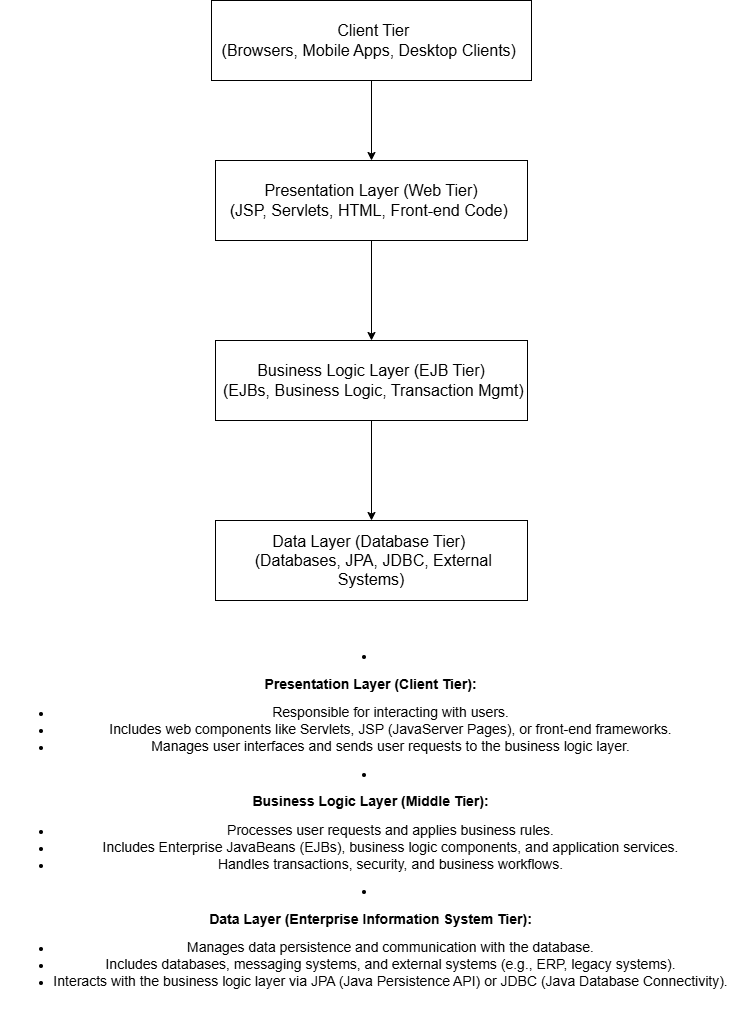

The diagram above was exported from draw.io. Its source (the exported page's mxGraphModel, read from the mxfile embedded in the PNG):
<mxGraphModel dx="1323" dy="757" grid="1" gridSize="10" guides="1" tooltips="1" connect="1" arrows="1" fold="1" page="1" pageScale="1" pageWidth="827" pageHeight="1169" math="0" shadow="0">
  <root>
    <mxCell id="0" />
    <mxCell id="1" parent="0" />
    <mxCell id="AebVYKcWRWzslj0Z3I22-5" value="" style="edgeStyle=orthogonalEdgeStyle;rounded=0;orthogonalLoop=1;jettySize=auto;html=1;" edge="1" parent="1" source="AebVYKcWRWzslj0Z3I22-1" target="AebVYKcWRWzslj0Z3I22-2">
      <mxGeometry relative="1" as="geometry" />
    </mxCell>
    <mxCell id="AebVYKcWRWzslj0Z3I22-1" value="&lt;font style=&quot;font-size: 16px;&quot;&gt;&amp;nbsp;Client Tier&lt;/font&gt;&lt;div&gt;&lt;font style=&quot;font-size: 16px;&quot;&gt;(Browsers, Mobile Apps, Desktop Clients)&amp;nbsp;&lt;/font&gt;&lt;/div&gt;" style="rounded=0;whiteSpace=wrap;html=1;align=center;" vertex="1" parent="1">
      <mxGeometry x="254" y="80" width="320" height="80" as="geometry" />
    </mxCell>
    <mxCell id="AebVYKcWRWzslj0Z3I22-6" value="" style="edgeStyle=orthogonalEdgeStyle;rounded=0;orthogonalLoop=1;jettySize=auto;html=1;" edge="1" parent="1" source="AebVYKcWRWzslj0Z3I22-2" target="AebVYKcWRWzslj0Z3I22-3">
      <mxGeometry relative="1" as="geometry" />
    </mxCell>
    <mxCell id="AebVYKcWRWzslj0Z3I22-2" value="&lt;font style=&quot;font-size: 16px;&quot;&gt;&amp;nbsp;Presentation Layer (Web Tier)&amp;nbsp;&lt;/font&gt;&lt;div&gt;&lt;font style=&quot;font-size: 16px;&quot;&gt;(JSP, Servlets, HTML, Front&lt;span style=&quot;&quot; class=&quot;hljs-operator&quot;&gt;-&lt;/span&gt;&lt;span style=&quot;&quot; class=&quot;hljs-keyword&quot;&gt;end&lt;/span&gt; Code)&amp;nbsp;&lt;/font&gt;&lt;/div&gt;" style="rounded=0;whiteSpace=wrap;html=1;" vertex="1" parent="1">
      <mxGeometry x="258" y="240" width="312" height="80" as="geometry" />
    </mxCell>
    <mxCell id="AebVYKcWRWzslj0Z3I22-7" value="" style="edgeStyle=orthogonalEdgeStyle;rounded=0;orthogonalLoop=1;jettySize=auto;html=1;" edge="1" parent="1" source="AebVYKcWRWzslj0Z3I22-3" target="AebVYKcWRWzslj0Z3I22-4">
      <mxGeometry relative="1" as="geometry" />
    </mxCell>
    <mxCell id="AebVYKcWRWzslj0Z3I22-3" value="&lt;font style=&quot;font-size: 16px;&quot;&gt;&amp;nbsp;Business Logic Layer (EJB Tier)&amp;nbsp;&lt;br&gt;&amp;nbsp;(EJBs, Business Logic, Transaction Mgmt)&lt;/font&gt;" style="rounded=0;whiteSpace=wrap;html=1;" vertex="1" parent="1">
      <mxGeometry x="258" y="420" width="312" height="80" as="geometry" />
    </mxCell>
    <mxCell id="AebVYKcWRWzslj0Z3I22-4" value="&lt;font style=&quot;font-size: 16px;&quot;&gt;Data Layer (Database Tier)&amp;nbsp;&lt;/font&gt;&lt;div&gt;&lt;font style=&quot;font-size: 16px;&quot;&gt;&amp;nbsp;(Databases, JPA, JDBC, &lt;span style=&quot;&quot; class=&quot;hljs-keyword&quot;&gt;External&lt;/span&gt; Systems)&lt;/font&gt;&lt;/div&gt;" style="rounded=0;whiteSpace=wrap;html=1;" vertex="1" parent="1">
      <mxGeometry x="258" y="600" width="312" height="80" as="geometry" />
    </mxCell>
    <mxCell id="AebVYKcWRWzslj0Z3I22-8" value="&lt;li&gt;&lt;p&gt;&lt;strong&gt;&lt;font style=&quot;font-size: 14px;&quot;&gt;Presentation Layer (Client Tier):&lt;/font&gt;&lt;/strong&gt;&lt;/p&gt;&lt;ul&gt;&lt;li&gt;&lt;font style=&quot;font-size: 14px;&quot;&gt;Responsible for interacting with users.&lt;/font&gt;&lt;/li&gt;&lt;li&gt;&lt;font style=&quot;font-size: 14px;&quot;&gt;Includes web components like Servlets, JSP (JavaServer Pages), or front-end frameworks.&lt;/font&gt;&lt;/li&gt;&lt;li&gt;&lt;font style=&quot;font-size: 14px;&quot;&gt;Manages user interfaces and sends user requests to the business logic layer.&lt;/font&gt;&lt;/li&gt;&lt;/ul&gt;&lt;/li&gt;&lt;li&gt;&lt;p&gt;&lt;strong&gt;&lt;font style=&quot;font-size: 14px;&quot;&gt;Business Logic Layer (Middle Tier):&lt;/font&gt;&lt;/strong&gt;&lt;/p&gt;&lt;ul&gt;&lt;li&gt;&lt;font style=&quot;font-size: 14px;&quot;&gt;Processes user requests and applies business rules.&lt;/font&gt;&lt;/li&gt;&lt;li&gt;&lt;font style=&quot;font-size: 14px;&quot;&gt;Includes Enterprise JavaBeans (EJBs), business logic components, and application services.&lt;/font&gt;&lt;/li&gt;&lt;li&gt;&lt;font style=&quot;font-size: 14px;&quot;&gt;Handles transactions, security, and business workflows.&lt;/font&gt;&lt;/li&gt;&lt;/ul&gt;&lt;/li&gt;&lt;li&gt;&lt;p&gt;&lt;strong&gt;&lt;font style=&quot;font-size: 14px;&quot;&gt;Data Layer (Enterprise Information System Tier):&lt;/font&gt;&lt;/strong&gt;&lt;/p&gt;&lt;ul&gt;&lt;li&gt;&lt;font style=&quot;font-size: 14px;&quot;&gt;Manages data persistence and communication with the database.&lt;/font&gt;&lt;/li&gt;&lt;li&gt;&lt;font style=&quot;font-size: 14px;&quot;&gt;Includes databases, messaging systems, and external systems (e.g., ERP, legacy systems).&lt;/font&gt;&lt;/li&gt;&lt;li&gt;&lt;font style=&quot;font-size: 14px;&quot;&gt;Interacts with the business logic layer via JPA (Java Persistence API) or JDBC (Java Database Connectivity).&lt;/font&gt;&lt;/li&gt;&lt;/ul&gt;&lt;/li&gt;" style="text;html=1;align=center;verticalAlign=middle;resizable=0;points=[];autosize=1;strokeColor=none;fillColor=none;" vertex="1" parent="1">
      <mxGeometry x="43" y="720" width="740" height="370" as="geometry" />
    </mxCell>
  </root>
</mxGraphModel>